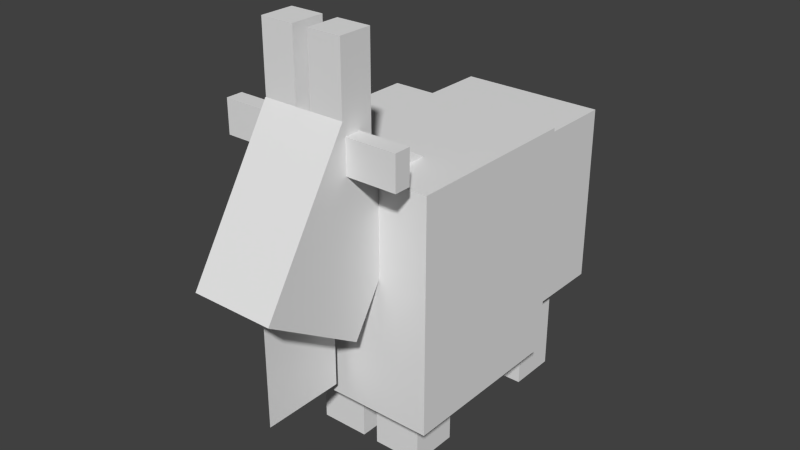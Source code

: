 # Source: goat.blend  (saved by Blender 2.79.0; exported with 4.5.12 LTS)
import bpy
from mathutils import Matrix  # noqa: F401  (used for matrix-valued properties, if any)

bpy.ops.wm.read_factory_settings(use_empty=True)
scene = bpy.context.scene
scene.name = 'Scene'

# ---- collections
col_collection_1 = bpy.data.collections.new('Collection 1'); scene.collection.children.link(col_collection_1)

# ---- world
world_world = bpy.data.worlds.new('World'); scene.world = world_world
world_world.color = (0.05088, 0.05088, 0.05088)
world_world.use_sun_shadow = False
world_world.sun_shadow_jitter_overblur = 0.0
world_world.cycles.sampling_method = 'NONE'
world_world.cycles.sample_map_resolution = 256

# ---- meshes
me_plane = bpy.data.meshes.new('Plane')
me_plane.from_pydata([(-1.0, -1.0, 0.0), (1.0, -1.0, 0.0), (-1.0, 1.0, 0.0), (1.0, 1.0, 0.0)], [], [(0, 1, 3, 2)])
_uv = me_plane.uv_layers.new(name='UVMap')
_uv.uv.foreach_set('vector', [0.3594, 0.0, 0.4375, 0.0, 0.4375, 0.1094, 0.3594, 0.1094])
me_plane.use_remesh_preserve_volume = False
me_plane.use_remesh_preserve_attributes = False
me_plane.use_mirror_vertex_groups = False
me_plane.update()
me_cube_006 = bpy.data.meshes.new('Cube.006')
me_cube_006.from_pydata([(-1.0, -1.0, -1.0), (-1.0, -1.0, 1.0), (-1.0, 1.0, -1.0), (-1.0, 1.0, 1.0), (1.0, -1.0, -1.0), (1.0, -1.0, 1.0), (1.0, 1.0, -1.0), (1.0, 1.0, 1.0)], [], [(0, 1, 3, 2), (2, 3, 7, 6), (6, 7, 5, 4), (4, 5, 1, 0), (2, 6, 4, 0), (7, 3, 1, 5)])
_uv = me_cube_006.uv_layers.new(name='UVMap')
_uv.uv.foreach_set('vector', [0.6875, 0.01562, 0.6875, 0.125, 0.5312, 0.125, 0.5312, 0.01562, 1.0, 0.01562, 1.0, 0.125, 0.9219, 0.125, 0.9219, 0.01562, 0.9219, 0.01562, 0.9219, 0.125, 0.7656, 0.125, 0.7656, 0.01562, 0.7656, 0.01562, 0.7656, 0.125, 0.6875, 0.125, 0.6875, 0.01562, 0.8438, 0.2812, 0.7656, 0.2812, 0.7656, 0.125, 0.8438, 0.125, 0.7656, 0.2812, 0.6875, 0.2812, 0.6875, 0.125, 0.7656, 0.125])
me_cube_006.use_remesh_preserve_volume = False
me_cube_006.use_remesh_preserve_attributes = False
me_cube_006.use_mirror_vertex_groups = False
me_cube_006.update()
me_cube_005 = bpy.data.meshes.new('Cube.005')
me_cube_005.from_pydata([(-1.0, -1.0, -1.0), (-1.0, -1.0, 1.0), (-1.0, 1.0, -1.0), (-1.0, 1.0, 1.0), (1.0, -1.0, -1.0), (1.0, -1.0, 1.0), (1.0, 1.0, -1.0), (1.0, 1.0, 1.0)], [], [(0, 1, 3, 2), (2, 3, 7, 6), (6, 7, 5, 4), (4, 5, 1, 0), (2, 6, 4, 0), (7, 3, 1, 5)])
_uv = me_cube_005.uv_layers.new(name='UVMap')
_uv.uv.foreach_set('vector', [0.2188, 0.0, 0.2188, 0.1094, 0.1875, 0.1094, 0.1875, 0.0, 0.3125, 0.0, 0.3125, 0.1094, 0.2812, 0.1094, 0.2812, 0.0, 0.2812, 0.0, 0.2812, 0.1094, 0.25, 0.1094, 0.25, 0.0, 0.25, 0.0, 0.25, 0.1094, 0.2188, 0.1094, 0.2188, 0.0, 0.2812, 0.1406, 0.25, 0.1406, 0.25, 0.1094, 0.2812, 0.1094, 0.25, 0.1406, 0.2188, 0.1406, 0.2188, 0.1094, 0.25, 0.1094])
me_cube_005.use_remesh_preserve_volume = False
me_cube_005.use_remesh_preserve_attributes = False
me_cube_005.use_mirror_vertex_groups = False
me_cube_005.update()
me_cube_004 = bpy.data.meshes.new('Cube.004')
me_cube_004.from_pydata([(-1.0, -1.0, -1.0), (-1.0, -1.0, 1.0), (-1.0, 1.0, -1.0), (-1.0, 1.0, 1.0), (1.0, -1.0, -1.0), (1.0, -1.0, 1.0), (1.0, 1.0, -1.0), (1.0, 1.0, 1.0)], [], [(0, 1, 3, 2), (2, 3, 7, 6), (6, 7, 5, 4), (4, 5, 1, 0), (2, 6, 4, 0), (7, 3, 1, 5)])
_uv = me_cube_004.uv_layers.new(name='UVMap')
_uv.uv.foreach_set('vector', [0.04688, 0.0, 0.04688, 0.03125, 0.03125, 0.03125, 0.03125, 0.0, 0.1562, 0.0, 0.1562, 0.03125, 0.1094, 0.03125, 0.1094, 0.0, 0.1094, 0.0, 0.1094, 0.03125, 0.09375, 0.03125, 0.09375, 0.0, 0.09375, 0.0, 0.09375, 0.03125, 0.04688, 0.03125, 0.04688, 0.0, 0.09375, 0.04688, 0.1406, 0.04688, 0.1406, 0.03125, 0.09375, 0.03125, 0.09375, 0.04688, 0.04688, 0.04688, 0.04688, 0.03125, 0.09375, 0.03125])
me_cube_004.use_remesh_preserve_volume = False
me_cube_004.use_remesh_preserve_attributes = False
me_cube_004.use_mirror_vertex_groups = False
me_cube_004.update()
me_cube_003 = bpy.data.meshes.new('Cube.003')
me_cube_003.from_pydata([(-1.0, -1.0, -1.0), (-1.0, -1.0, 1.0), (-1.0, 1.0, -1.0), (-1.0, 1.0, 1.0), (1.0, -1.0, -1.0), (1.0, -1.0, 1.0), (1.0, 1.0, -1.0), (1.0, 1.0, 1.0)], [], [(0, 1, 3, 2), (2, 3, 7, 6), (6, 7, 5, 4), (4, 5, 1, 0), (2, 6, 4, 0), (7, 3, 1, 5)])
_uv = me_cube_003.uv_layers.new(name='UVMap')
_uv.uv.foreach_set('vector', [0.1719, 0.1719, 0.1719, 0.3906, 0.0, 0.3906, 0.0, 0.1719, 0.6875, 0.1719, 0.6875, 0.3906, 0.5156, 0.3906, 0.5156, 0.1719, 0.5156, 0.1719, 0.5156, 0.3906, 0.3438, 0.3906, 0.3438, 0.1719, 0.3438, 0.1719, 0.3438, 0.3906, 0.1719, 0.3906, 0.1719, 0.1719, 0.5156, 0.5625, 0.3438, 0.5625, 0.3438, 0.3906, 0.5156, 0.3906, 0.3438, 0.5625, 0.1719, 0.5625, 0.1719, 0.3906, 0.3438, 0.3906])
me_cube_003.use_remesh_preserve_volume = False
me_cube_003.use_remesh_preserve_attributes = False
me_cube_003.use_mirror_vertex_groups = False
me_cube_003.update()
me_cube_001 = bpy.data.meshes.new('Cube.001')
me_cube_001.from_pydata([(-1.0, -1.0, -1.0), (-1.0, -1.0, 1.0), (-1.0, 1.0, -1.0), (-1.0, 1.0, 1.0), (1.0, -1.0, -1.0), (1.0, -1.0, 1.0), (1.0, 1.0, -1.0), (1.0, 1.0, 1.0)], [], [(0, 1, 3, 2), (2, 3, 7, 6), (6, 7, 5, 4), (4, 5, 1, 0), (2, 6, 4, 0), (7, 3, 1, 5)])
_uv = me_cube_001.uv_layers.new(name='UVMap')
_uv.uv.foreach_set('vector', [0.5938, 0.7656, 0.5938, 0.9219, 0.5469, 0.9219, 0.5469, 0.7656, 0.7344, 0.7656, 0.7344, 0.9219, 0.6875, 0.9219, 0.6875, 0.7656, 0.6875, 0.7656, 0.6875, 0.9219, 0.6406, 0.9219, 0.6406, 0.7656, 0.6406, 0.7656, 0.6406, 0.9219, 0.5938, 0.9219, 0.5938, 0.7656, 0.6875, 0.9688, 0.6406, 0.9688, 0.6406, 0.9219, 0.6875, 0.9219, 0.6406, 0.9688, 0.5938, 0.9688, 0.5938, 0.9219, 0.6406, 0.9219])
me_cube_001.use_remesh_preserve_volume = False
me_cube_001.use_remesh_preserve_attributes = False
me_cube_001.use_mirror_vertex_groups = False
me_cube_001.update()
me_cube = bpy.data.meshes.new('Cube')
me_cube.from_pydata([(-1.0, -1.0, -1.0), (-1.0, -1.0, 1.0), (-1.0, 1.0, -1.0), (-1.0, 1.0, 1.0), (1.0, -1.0, -1.0), (1.0, -1.0, 1.0), (1.0, 1.0, -1.0), (1.0, 1.0, 1.0)], [], [(0, 1, 3, 2), (2, 3, 7, 6), (6, 7, 5, 4), (4, 5, 1, 0), (2, 6, 4, 0), (7, 3, 1, 5)])
_uv = me_cube.uv_layers.new(name='UVMap')
_uv.uv.foreach_set('vector', [0.2656, 0.5625, 0.2656, 0.7344, 0.01562, 0.7344, 0.01562, 0.5625, 0.7969, 0.5625, 0.7969, 0.7344, 0.6562, 0.7344, 0.6562, 0.5625, 0.6562, 0.5625, 0.6562, 0.7344, 0.4062, 0.7344, 0.4062, 0.5625, 0.4062, 0.5625, 0.4062, 0.7344, 0.2656, 0.7344, 0.2656, 0.5625, 0.5469, 0.9844, 0.4062, 0.9844, 0.4062, 0.7344, 0.5469, 0.7344, 0.4062, 0.9844, 0.2656, 0.9844, 0.2656, 0.7344, 0.4062, 0.7344])
me_cube.use_remesh_preserve_volume = False
me_cube.use_remesh_preserve_attributes = False
me_cube.use_mirror_vertex_groups = False
me_cube.update()
me_cube_002 = bpy.data.meshes.new('Cube.002')
me_cube_002.from_pydata([(-1.0, -1.0, -1.0), (-1.0, -1.0, 1.0), (-1.0, 1.0, -1.0), (-1.0, 1.0, 1.0), (1.0, -1.0, -1.0), (1.0, -1.0, 1.0), (1.0, 1.0, -1.0), (1.0, 1.0, 1.0)], [], [(0, 1, 3, 2), (2, 3, 7, 6), (6, 7, 5, 4), (4, 5, 1, 0), (2, 6, 4, 0), (7, 3, 1, 5)])
_uv = me_cube_002.uv_layers.new(name='UVMap')
_uv.uv.foreach_set('vector', [0.6094, 0.4062, 0.6094, 0.5, 0.5625, 0.5, 0.5625, 0.4062, 0.75, 0.4062, 0.75, 0.5, 0.7031, 0.5, 0.7031, 0.4062, 0.7031, 0.4062, 0.7031, 0.5, 0.6562, 0.5, 0.6562, 0.4062, 0.6562, 0.4062, 0.6562, 0.5, 0.6094, 0.5, 0.6094, 0.4062, 0.7031, 0.5469, 0.6562, 0.5469, 0.6562, 0.5, 0.7031, 0.5, 0.6562, 0.5469, 0.6094, 0.5469, 0.6094, 0.5, 0.6562, 0.5])
me_cube_002.use_remesh_preserve_volume = False
me_cube_002.use_remesh_preserve_attributes = False
me_cube_002.use_mirror_vertex_groups = False
me_cube_002.update()
me_cube_007 = bpy.data.meshes.new('Cube.007')
me_cube_007.from_pydata([(-1.0, -1.0, -1.0), (-1.0, -1.0, 1.0), (-1.0, 1.0, -1.0), (-1.0, 1.0, 1.0), (1.0, -1.0, -1.0), (1.0, -1.0, 1.0), (1.0, 1.0, -1.0), (1.0, 1.0, 1.0)], [], [(0, 1, 3, 2), (2, 3, 7, 6), (6, 7, 5, 4), (4, 5, 1, 0), (2, 6, 4, 0), (7, 3, 1, 5)])
_uv = me_cube_007.uv_layers.new(name='UVMap')
_uv.uv.foreach_set('vector', [0.8125, 0.4062, 0.8125, 0.5, 0.7656, 0.5, 0.7656, 0.4062, 0.9531, 0.4062, 0.9531, 0.5, 0.9062, 0.5, 0.9062, 0.4062, 0.9062, 0.4062, 0.9062, 0.5, 0.8594, 0.5, 0.8594, 0.4062, 0.8594, 0.4062, 0.8594, 0.5, 0.8125, 0.5, 0.8125, 0.4062, 0.9062, 0.5469, 0.8594, 0.5469, 0.8594, 0.5, 0.9062, 0.5, 0.8594, 0.5469, 0.8125, 0.5469, 0.8125, 0.5, 0.8594, 0.5])
me_cube_007.use_remesh_preserve_volume = False
me_cube_007.use_remesh_preserve_attributes = False
me_cube_007.use_mirror_vertex_groups = False
me_cube_007.update()
me_cube_008 = bpy.data.meshes.new('Cube.008')
me_cube_008.from_pydata([(-1.0, -1.0, -1.0), (-1.0, -1.0, 1.0), (-1.0, 1.0, -1.0), (-1.0, 1.0, 1.0), (1.0, -1.0, -1.0), (1.0, -1.0, 1.0), (1.0, 1.0, -1.0), (1.0, 1.0, 1.0)], [], [(0, 1, 3, 2), (2, 3, 7, 6), (6, 7, 5, 4), (4, 5, 1, 0), (2, 6, 4, 0), (7, 3, 1, 5)])
_uv = me_cube_008.uv_layers.new(name='UVMap')
_uv.uv.foreach_set('vector', [0.8125, 0.7656, 0.8125, 0.9219, 0.7656, 0.9219, 0.7656, 0.7656, 0.9531, 0.7656, 0.9531, 0.9219, 0.9062, 0.9219, 0.9062, 0.7656, 0.9062, 0.7656, 0.9062, 0.9219, 0.8594, 0.9219, 0.8594, 0.7656, 0.8594, 0.7656, 0.8594, 0.9219, 0.8125, 0.9219, 0.8125, 0.7656, 0.9062, 0.9688, 0.8594, 0.9688, 0.8594, 0.9219, 0.9062, 0.9219, 0.8594, 0.9688, 0.8125, 0.9688, 0.8125, 0.9219, 0.8594, 0.9219])
me_cube_008.use_remesh_preserve_volume = False
me_cube_008.use_remesh_preserve_attributes = False
me_cube_008.use_mirror_vertex_groups = False
me_cube_008.update()
me_cube_009 = bpy.data.meshes.new('Cube.009')
me_cube_009.from_pydata([(-1.0, -1.0, -1.0), (-1.0, -1.0, 1.0), (-1.0, 1.0, -1.0), (-1.0, 1.0, 1.0), (1.0, -1.0, -1.0), (1.0, -1.0, 1.0), (1.0, 1.0, -1.0), (1.0, 1.0, 1.0)], [], [(0, 1, 3, 2), (2, 3, 7, 6), (6, 7, 5, 4), (4, 5, 1, 0), (2, 6, 4, 0), (7, 3, 1, 5)])
_uv = me_cube_009.uv_layers.new(name='UVMap')
_uv.uv.foreach_set('vector', [0.04688, 0.0, 0.04688, 0.03125, 0.03125, 0.03125, 0.03125, 0.0, 0.1562, 0.0, 0.1562, 0.03125, 0.1094, 0.03125, 0.1094, 0.0, 0.1094, 0.0, 0.1094, 0.03125, 0.09375, 0.03125, 0.09375, 0.0, 0.09375, 0.0, 0.09375, 0.03125, 0.04688, 0.03125, 0.04688, 0.0, 0.09375, 0.04688, 0.1406, 0.04688, 0.1406, 0.03125, 0.09375, 0.03125, 0.09375, 0.04688, 0.04688, 0.04688, 0.04688, 0.03125, 0.09375, 0.03125])
me_cube_009.use_remesh_preserve_volume = False
me_cube_009.use_remesh_preserve_attributes = False
me_cube_009.use_mirror_vertex_groups = False
me_cube_009.update()
me_cube_010 = bpy.data.meshes.new('Cube.010')
me_cube_010.from_pydata([(-1.0, -1.0, -1.0), (-1.0, -1.0, 1.0), (-1.0, 1.0, -1.0), (-1.0, 1.0, 1.0), (1.0, -1.0, -1.0), (1.0, -1.0, 1.0), (1.0, 1.0, -1.0), (1.0, 1.0, 1.0)], [], [(0, 1, 3, 2), (2, 3, 7, 6), (6, 7, 5, 4), (4, 5, 1, 0), (2, 6, 4, 0), (7, 3, 1, 5)])
_uv = me_cube_010.uv_layers.new(name='UVMap')
_uv.uv.foreach_set('vector', [0.2188, 0.0, 0.2188, 0.1094, 0.1875, 0.1094, 0.1875, 0.0, 0.3125, 0.0, 0.3125, 0.1094, 0.2812, 0.1094, 0.2812, 0.0, 0.2812, 0.0, 0.2812, 0.1094, 0.25, 0.1094, 0.25, 0.0, 0.25, 0.0, 0.25, 0.1094, 0.2188, 0.1094, 0.2188, 0.0, 0.2812, 0.1406, 0.25, 0.1406, 0.25, 0.1094, 0.2812, 0.1094, 0.25, 0.1406, 0.2188, 0.1406, 0.2188, 0.1094, 0.25, 0.1094])
me_cube_010.use_remesh_preserve_volume = False
me_cube_010.use_remesh_preserve_attributes = False
me_cube_010.use_mirror_vertex_groups = False
me_cube_010.update()

# ---- objects
ob_goate = bpy.data.objects.new('goate', me_plane)
ob_head = bpy.data.objects.new('head', me_cube_006)
ob_horn_left = bpy.data.objects.new('horn.left', me_cube_005)
ob_ear_left = bpy.data.objects.new('ear.left', me_cube_004)
ob_fur = bpy.data.objects.new('fur', me_cube_003)
ob_leg_left_front = bpy.data.objects.new('leg.left.front', me_cube_001)
ob_body = bpy.data.objects.new('body', me_cube)
ob_leg_right_back = bpy.data.objects.new('leg.right.back', me_cube_002)
ob_leg_left_back = bpy.data.objects.new('leg.left.back', me_cube_007)
ob_leg_right_front = bpy.data.objects.new('leg.right.front', me_cube_008)
ob_ear_right = bpy.data.objects.new('ear.right', me_cube_009)
ob_horn_right = bpy.data.objects.new('horn.right', me_cube_010)

# ---- transforms, parenting, visibility, modifiers, constraints
ob_goate.location = (0.0, -1.945, 1.782)
ob_goate.rotation_euler = (1.571, 2.22e-16, -1.571)
ob_goate.scale = (0.5, 0.7, 1.0)
ob_goate.lineart.crease_threshold = 0.0
ob_head.location = (-8.744e-09, -1.716, 3.156)
ob_head.rotation_euler = (1.012, 1.883e-16, 1.044e-16)
ob_head.scale = (0.5, 1.0, 0.7)
ob_head.lineart.crease_threshold = 0.0
ob_horn_left.location = (0.2942, -1.577, 4.482)
ob_horn_left.scale = (0.2, 0.2, 0.7)
ob_horn_left.lineart.crease_threshold = 0.0
ob_ear_left.location = (0.799, -1.644, 4.017)
ob_ear_left.scale = (0.3, 0.1, 0.2)
ob_ear_left.lineart.crease_threshold = 0.0
ob_fur.location = (0.0, -0.1908, 2.233)
ob_fur.scale = (1.1, 1.1, 1.4)
ob_fur.lineart.crease_threshold = 0.0
ob_leg_left_front.location = (0.3979, -0.5962, 1.022)
ob_leg_left_front.scale = (0.3, 0.3, 1.0)
ob_leg_left_front.lineart.crease_threshold = 0.0
ob_body.location = (0.0, 0.5137, 2.334)
ob_body.scale = (0.9, 1.6, 1.1)
ob_body.lineart.crease_threshold = 0.0
ob_leg_right_back.location = (-0.4078, 1.417, 0.6385)
ob_leg_right_back.scale = (0.3, 0.3, 0.6)
ob_leg_right_back.lineart.crease_threshold = 0.0
ob_leg_left_back.location = (0.4017, 1.417, 0.6385)
ob_leg_left_back.scale = (0.3, 0.3, 0.6)
ob_leg_left_back.lineart.crease_threshold = 0.0
ob_leg_right_front.location = (-0.3999, -0.5962, 1.022)
ob_leg_right_front.scale = (0.3, 0.3, 1.0)
ob_leg_right_front.lineart.crease_threshold = 0.0
ob_ear_right.location = (-0.799, -1.644, 4.017)
ob_ear_right.scale = (0.3, 0.1, 0.2)
ob_ear_right.lineart.crease_threshold = 0.0
ob_horn_right.location = (-0.2942, -1.577, 4.482)
ob_horn_right.scale = (0.2, 0.2, 0.7)
ob_horn_right.lineart.crease_threshold = 0.0

# ---- collection membership
col_collection_1.objects.link(ob_goate)
col_collection_1.objects.link(ob_head)
col_collection_1.objects.link(ob_horn_left)
col_collection_1.objects.link(ob_ear_left)
col_collection_1.objects.link(ob_fur)
col_collection_1.objects.link(ob_leg_left_front)
col_collection_1.objects.link(ob_body)
col_collection_1.objects.link(ob_leg_right_back)
col_collection_1.objects.link(ob_leg_left_back)
col_collection_1.objects.link(ob_leg_right_front)
col_collection_1.objects.link(ob_ear_right)
col_collection_1.objects.link(ob_horn_right)

# ---- scene / render settings (as saved in the file)
scene.frame_start = 0; scene.frame_end = 60; scene.frame_set(0)
scene.render.engine = 'BLENDER_EEVEE_NEXT'
scene.render.resolution_percentage = 50
scene.render.dither_intensity = 0.0
scene.render.film_transparent = True
scene.cycles.use_denoising = False
scene.cycles.samples = 10
scene.cycles.sampling_pattern = 'TABULATED_SOBOL'
scene.cycles.light_sampling_threshold = 0.0
scene.cycles.use_adaptive_sampling = False
scene.cycles.use_light_tree = False
scene.cycles.blur_glossy = 0.0
scene.cycles.pixel_filter_type = 'GAUSSIAN'
scene.cycles.sample_clamp_indirect = 0.0
scene.view_settings.view_transform = 'Standard'
bpy.context.view_layer.update()

# ---- added for rendering (the .blend has no active camera and no usable light): camera, sun
cam_auto = bpy.data.cameras.new('AutoCamera')
cam_auto.lens = 50.0
cam_auto.sensor_width = 36.0
cam_auto.clip_end = 1000.0
ob_auto_camera = bpy.data.objects.new('AutoCamera', cam_auto)
scene.collection.objects.link(ob_auto_camera)
ob_auto_camera.location = (6.9233, -8.67073, 8.1409)
ob_auto_camera.rotation_euler = (1.09748, -7.21219e-08, 0.694738)
scene.camera = ob_auto_camera
light_auto_sun = bpy.data.lights.new('AutoSun', 'SUN')
light_auto_sun.energy = 3.0
light_auto_sun.angle = 0.0523599
ob_auto_sun = bpy.data.objects.new('AutoSun', light_auto_sun)
scene.collection.objects.link(ob_auto_sun)
ob_auto_sun.rotation_euler = (0.872665, 0.174533, 0.523599)
bpy.context.view_layer.update()
